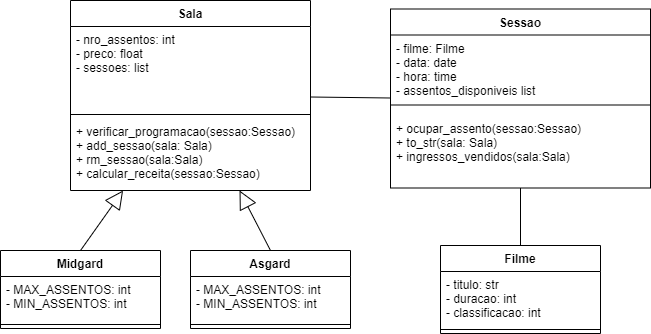

The diagram above was exported from draw.io. Its source (the exported page's mxGraphModel, read from the mxfile embedded in the PNG):
<mxGraphModel dx="782" dy="706" grid="1" gridSize="10" guides="1" tooltips="1" connect="1" arrows="1" fold="1" page="1" pageScale="1" pageWidth="827" pageHeight="1169" math="0" shadow="0">
  <root>
    <mxCell id="WIyWlLk6GJQsqaUBKTNV-0" />
    <mxCell id="WIyWlLk6GJQsqaUBKTNV-1" parent="WIyWlLk6GJQsqaUBKTNV-0" />
    <mxCell id="IoroXHLlTLDyYuAOY0gN-20" value="" style="endArrow=block;endSize=16;endFill=0;html=1;exitX=0.5;exitY=0;exitDx=0;exitDy=0;" parent="WIyWlLk6GJQsqaUBKTNV-1" source="IoroXHLlTLDyYuAOY0gN-8" target="IoroXHLlTLDyYuAOY0gN-0" edge="1">
      <mxGeometry x="-1" y="108" width="160" relative="1" as="geometry">
        <mxPoint x="310" y="480" as="sourcePoint" />
        <mxPoint x="470" y="480" as="targetPoint" />
        <mxPoint x="-17" y="19" as="offset" />
      </mxGeometry>
    </mxCell>
    <mxCell id="IoroXHLlTLDyYuAOY0gN-21" value="" style="endArrow=block;endSize=16;endFill=0;html=1;exitX=0.5;exitY=0;exitDx=0;exitDy=0;" parent="WIyWlLk6GJQsqaUBKTNV-1" source="IoroXHLlTLDyYuAOY0gN-4" target="IoroXHLlTLDyYuAOY0gN-0" edge="1">
      <mxGeometry x="-1" y="-149" width="160" relative="1" as="geometry">
        <mxPoint x="310" y="480" as="sourcePoint" />
        <mxPoint x="470" y="480" as="targetPoint" />
        <mxPoint x="12" y="12" as="offset" />
      </mxGeometry>
    </mxCell>
    <mxCell id="IoroXHLlTLDyYuAOY0gN-26" value="" style="endArrow=none;html=1;" parent="WIyWlLk6GJQsqaUBKTNV-1" source="IoroXHLlTLDyYuAOY0gN-0" edge="1">
      <mxGeometry width="50" height="50" relative="1" as="geometry">
        <mxPoint x="378.5" y="370" as="sourcePoint" />
        <mxPoint x="470" y="337.5" as="targetPoint" />
      </mxGeometry>
    </mxCell>
    <mxCell id="IoroXHLlTLDyYuAOY0gN-32" value="" style="endArrow=none;html=1;entryX=0.5;entryY=1;entryDx=0;entryDy=0;exitX=0.5;exitY=0;exitDx=0;exitDy=0;" parent="WIyWlLk6GJQsqaUBKTNV-1" source="IoroXHLlTLDyYuAOY0gN-28" target="4LX04FpP8RJ5vWqCfkLG-5" edge="1">
      <mxGeometry width="50" height="50" relative="1" as="geometry">
        <mxPoint x="370" y="510" as="sourcePoint" />
        <mxPoint x="550" y="420.5" as="targetPoint" />
      </mxGeometry>
    </mxCell>
    <mxCell id="IoroXHLlTLDyYuAOY0gN-4" value="Asgard" style="swimlane;fontStyle=1;align=center;verticalAlign=top;childLayout=stackLayout;horizontal=1;startSize=26;horizontalStack=0;resizeParent=1;resizeParentMax=0;resizeLast=0;collapsible=1;marginBottom=0;" parent="WIyWlLk6GJQsqaUBKTNV-1" vertex="1">
      <mxGeometry x="270" y="490" width="160" height="78" as="geometry" />
    </mxCell>
    <mxCell id="IoroXHLlTLDyYuAOY0gN-5" value="- MAX_ASSENTOS: int&#10;- MIN_ASSENTOS: int " style="text;strokeColor=none;fillColor=none;align=left;verticalAlign=top;spacingLeft=4;spacingRight=4;overflow=hidden;rotatable=0;points=[[0,0.5],[1,0.5]];portConstraint=eastwest;" parent="IoroXHLlTLDyYuAOY0gN-4" vertex="1">
      <mxGeometry y="26" width="160" height="44" as="geometry" />
    </mxCell>
    <mxCell id="IoroXHLlTLDyYuAOY0gN-6" value="" style="line;strokeWidth=1;fillColor=none;align=left;verticalAlign=middle;spacingTop=-1;spacingLeft=3;spacingRight=3;rotatable=0;labelPosition=right;points=[];portConstraint=eastwest;" parent="IoroXHLlTLDyYuAOY0gN-4" vertex="1">
      <mxGeometry y="70" width="160" height="8" as="geometry" />
    </mxCell>
    <mxCell id="IoroXHLlTLDyYuAOY0gN-8" value="Midgard" style="swimlane;fontStyle=1;align=center;verticalAlign=top;childLayout=stackLayout;horizontal=1;startSize=26;horizontalStack=0;resizeParent=1;resizeParentMax=0;resizeLast=0;collapsible=1;marginBottom=0;" parent="WIyWlLk6GJQsqaUBKTNV-1" vertex="1">
      <mxGeometry x="80" y="490" width="160" height="78" as="geometry" />
    </mxCell>
    <mxCell id="IoroXHLlTLDyYuAOY0gN-9" value="- MAX_ASSENTOS: int&#10;- MIN_ASSENTOS: int " style="text;strokeColor=none;fillColor=none;align=left;verticalAlign=top;spacingLeft=4;spacingRight=4;overflow=hidden;rotatable=0;points=[[0,0.5],[1,0.5]];portConstraint=eastwest;" parent="IoroXHLlTLDyYuAOY0gN-8" vertex="1">
      <mxGeometry y="26" width="160" height="44" as="geometry" />
    </mxCell>
    <mxCell id="IoroXHLlTLDyYuAOY0gN-10" value="" style="line;strokeWidth=1;fillColor=none;align=left;verticalAlign=middle;spacingTop=-1;spacingLeft=3;spacingRight=3;rotatable=0;labelPosition=right;points=[];portConstraint=eastwest;" parent="IoroXHLlTLDyYuAOY0gN-8" vertex="1">
      <mxGeometry y="70" width="160" height="8" as="geometry" />
    </mxCell>
    <mxCell id="IoroXHLlTLDyYuAOY0gN-0" value="Sala" style="swimlane;fontStyle=1;align=center;verticalAlign=top;childLayout=stackLayout;horizontal=1;startSize=26;horizontalStack=0;resizeParent=1;resizeParentMax=0;resizeLast=0;collapsible=1;marginBottom=0;" parent="WIyWlLk6GJQsqaUBKTNV-1" vertex="1">
      <mxGeometry x="150" y="240" width="240" height="190" as="geometry">
        <mxRectangle x="160" y="290" width="60" height="26" as="alternateBounds" />
      </mxGeometry>
    </mxCell>
    <mxCell id="IoroXHLlTLDyYuAOY0gN-1" value="- nro_assentos: int&#10;- preco: float&#10;- sessoes: list" style="text;strokeColor=none;fillColor=none;align=left;verticalAlign=top;spacingLeft=4;spacingRight=4;overflow=hidden;rotatable=0;points=[[0,0.5],[1,0.5]];portConstraint=eastwest;" parent="IoroXHLlTLDyYuAOY0gN-0" vertex="1">
      <mxGeometry y="26" width="240" height="84" as="geometry" />
    </mxCell>
    <mxCell id="IoroXHLlTLDyYuAOY0gN-2" value="" style="line;strokeWidth=1;fillColor=none;align=left;verticalAlign=middle;spacingTop=-1;spacingLeft=3;spacingRight=3;rotatable=0;labelPosition=right;points=[];portConstraint=eastwest;" parent="IoroXHLlTLDyYuAOY0gN-0" vertex="1">
      <mxGeometry y="110" width="240" height="8" as="geometry" />
    </mxCell>
    <mxCell id="IoroXHLlTLDyYuAOY0gN-3" value="+ verificar_programacao(sessao:Sessao)&#10;+ add_sessao(sala: Sala)&#10;+ rm_sessao(sala:Sala)&#10;+ calcular_receita(sessao:Sessao)&#10;" style="text;strokeColor=none;fillColor=none;align=left;verticalAlign=top;spacingLeft=4;spacingRight=4;overflow=hidden;rotatable=0;points=[[0,0.5],[1,0.5]];portConstraint=eastwest;" parent="IoroXHLlTLDyYuAOY0gN-0" vertex="1">
      <mxGeometry y="118" width="240" height="72" as="geometry" />
    </mxCell>
    <mxCell id="4LX04FpP8RJ5vWqCfkLG-5" value="Sessao" style="swimlane;fontStyle=1;align=center;verticalAlign=top;childLayout=stackLayout;horizontal=1;startSize=26;horizontalStack=0;resizeParent=1;resizeParentMax=0;resizeLast=0;collapsible=1;marginBottom=1;" vertex="1" parent="WIyWlLk6GJQsqaUBKTNV-1">
      <mxGeometry x="470" y="248.5" width="260" height="179" as="geometry">
        <mxRectangle x="160" y="290" width="60" height="26" as="alternateBounds" />
      </mxGeometry>
    </mxCell>
    <mxCell id="4LX04FpP8RJ5vWqCfkLG-6" value="- filme: Filme&#10;- data: date&#10;- hora: time&#10;- assentos_disponiveis list&#10;" style="text;strokeColor=none;fillColor=none;align=left;verticalAlign=top;spacingLeft=4;spacingRight=4;overflow=hidden;rotatable=0;points=[[0,0.5],[1,0.5]];portConstraint=eastwest;" vertex="1" parent="4LX04FpP8RJ5vWqCfkLG-5">
      <mxGeometry y="26" width="260" height="60" as="geometry" />
    </mxCell>
    <mxCell id="4LX04FpP8RJ5vWqCfkLG-7" value="" style="line;strokeWidth=1;fillColor=none;align=left;verticalAlign=middle;spacingTop=-1;spacingLeft=3;spacingRight=3;rotatable=0;labelPosition=right;points=[];portConstraint=eastwest;" vertex="1" parent="4LX04FpP8RJ5vWqCfkLG-5">
      <mxGeometry y="86" width="260" height="20" as="geometry" />
    </mxCell>
    <mxCell id="4LX04FpP8RJ5vWqCfkLG-8" value="+ ocupar_assento(sessao:Sessao)&#10;+ to_str(sala: Sala)&#10;+ ingressos_vendidos(sala:Sala)&#10;" style="text;strokeColor=none;fillColor=none;align=left;verticalAlign=top;spacingLeft=4;spacingRight=4;overflow=hidden;rotatable=0;points=[[0,0.5],[1,0.5]];portConstraint=eastwest;" vertex="1" parent="4LX04FpP8RJ5vWqCfkLG-5">
      <mxGeometry y="106" width="260" height="72" as="geometry" />
    </mxCell>
    <mxCell id="IoroXHLlTLDyYuAOY0gN-28" value="Filme" style="swimlane;fontStyle=1;align=center;verticalAlign=top;childLayout=stackLayout;horizontal=1;startSize=26;horizontalStack=0;resizeParent=1;resizeParentMax=0;resizeLast=0;collapsible=1;marginBottom=0;" parent="WIyWlLk6GJQsqaUBKTNV-1" vertex="1">
      <mxGeometry x="520" y="485" width="160" height="88" as="geometry" />
    </mxCell>
    <mxCell id="IoroXHLlTLDyYuAOY0gN-29" value="- titulo: str&#10;- duracao: int&#10;- classificacao: int" style="text;strokeColor=none;fillColor=none;align=left;verticalAlign=top;spacingLeft=4;spacingRight=4;overflow=hidden;rotatable=0;points=[[0,0.5],[1,0.5]];portConstraint=eastwest;" parent="IoroXHLlTLDyYuAOY0gN-28" vertex="1">
      <mxGeometry y="26" width="160" height="54" as="geometry" />
    </mxCell>
    <mxCell id="IoroXHLlTLDyYuAOY0gN-30" value="" style="line;strokeWidth=1;fillColor=none;align=left;verticalAlign=middle;spacingTop=-1;spacingLeft=3;spacingRight=3;rotatable=0;labelPosition=right;points=[];portConstraint=eastwest;" parent="IoroXHLlTLDyYuAOY0gN-28" vertex="1">
      <mxGeometry y="80" width="160" height="8" as="geometry" />
    </mxCell>
  </root>
</mxGraphModel>